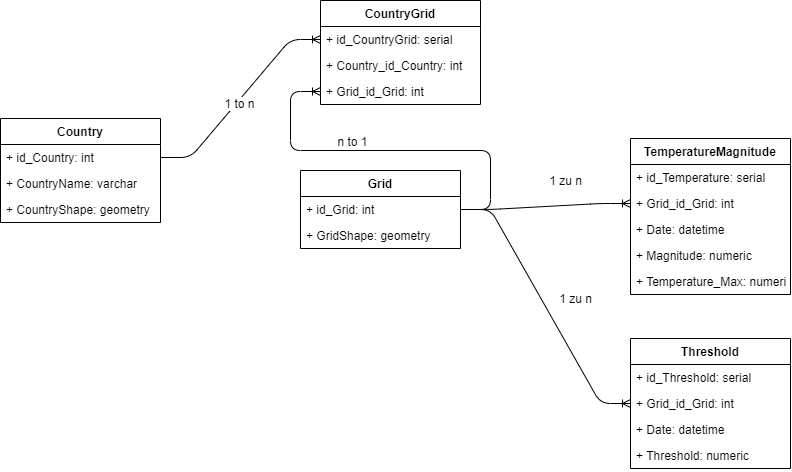

The diagram above was exported from draw.io. Its source (the exported page's mxGraphModel, read from the mxfile embedded in the PNG):
<mxGraphModel dx="583" dy="1847" grid="1" gridSize="10" guides="1" tooltips="1" connect="1" arrows="1" fold="1" page="1" pageScale="1" pageWidth="827" pageHeight="1169" math="0" shadow="0">
  <root>
    <mxCell id="0" />
    <mxCell id="1" parent="0" />
    <mxCell id="j3yI4t22iec24wDvxFep-5" value="Country" style="swimlane;fontStyle=1;align=center;verticalAlign=top;childLayout=stackLayout;horizontal=1;startSize=26;horizontalStack=0;resizeParent=1;resizeParentMax=0;resizeLast=0;collapsible=1;marginBottom=0;" parent="1" vertex="1">
      <mxGeometry x="20" y="40" width="160" height="104" as="geometry" />
    </mxCell>
    <mxCell id="j3yI4t22iec24wDvxFep-6" value="+ id_Country: int" style="text;strokeColor=none;fillColor=none;align=left;verticalAlign=top;spacingLeft=4;spacingRight=4;overflow=hidden;rotatable=0;points=[[0,0.5],[1,0.5]];portConstraint=eastwest;" parent="j3yI4t22iec24wDvxFep-5" vertex="1">
      <mxGeometry y="26" width="160" height="26" as="geometry" />
    </mxCell>
    <mxCell id="j3yI4t22iec24wDvxFep-9" value="+ CountryName: varchar" style="text;strokeColor=none;fillColor=none;align=left;verticalAlign=top;spacingLeft=4;spacingRight=4;overflow=hidden;rotatable=0;points=[[0,0.5],[1,0.5]];portConstraint=eastwest;" parent="j3yI4t22iec24wDvxFep-5" vertex="1">
      <mxGeometry y="52" width="160" height="26" as="geometry" />
    </mxCell>
    <mxCell id="vAVhgmo5Ddj-Gfc4vcyn-1" value="+ CountryShape: geometry" style="text;strokeColor=none;fillColor=none;align=left;verticalAlign=top;spacingLeft=4;spacingRight=4;overflow=hidden;rotatable=0;points=[[0,0.5],[1,0.5]];portConstraint=eastwest;" parent="j3yI4t22iec24wDvxFep-5" vertex="1">
      <mxGeometry y="78" width="160" height="26" as="geometry" />
    </mxCell>
    <mxCell id="j3yI4t22iec24wDvxFep-11" value="Grid" style="swimlane;fontStyle=1;align=center;verticalAlign=top;childLayout=stackLayout;horizontal=1;startSize=26;horizontalStack=0;resizeParent=1;resizeParentMax=0;resizeLast=0;collapsible=1;marginBottom=0;" parent="1" vertex="1">
      <mxGeometry x="320" y="92" width="160" height="78" as="geometry" />
    </mxCell>
    <mxCell id="j3yI4t22iec24wDvxFep-12" value="+ id_Grid: int" style="text;strokeColor=none;fillColor=none;align=left;verticalAlign=top;spacingLeft=4;spacingRight=4;overflow=hidden;rotatable=0;points=[[0,0.5],[1,0.5]];portConstraint=eastwest;" parent="j3yI4t22iec24wDvxFep-11" vertex="1">
      <mxGeometry y="26" width="160" height="26" as="geometry" />
    </mxCell>
    <mxCell id="j3yI4t22iec24wDvxFep-15" value="+ GridShape: geometry" style="text;strokeColor=none;fillColor=none;align=left;verticalAlign=top;spacingLeft=4;spacingRight=4;overflow=hidden;rotatable=0;points=[[0,0.5],[1,0.5]];portConstraint=eastwest;" parent="j3yI4t22iec24wDvxFep-11" vertex="1">
      <mxGeometry y="52" width="160" height="26" as="geometry" />
    </mxCell>
    <mxCell id="j3yI4t22iec24wDvxFep-18" value="TemperatureMagnitude" style="swimlane;fontStyle=1;align=center;verticalAlign=top;childLayout=stackLayout;horizontal=1;startSize=26;horizontalStack=0;resizeParent=1;resizeParentMax=0;resizeLast=0;collapsible=1;marginBottom=0;" parent="1" vertex="1">
      <mxGeometry x="650" y="60" width="160" height="156" as="geometry" />
    </mxCell>
    <mxCell id="j3yI4t22iec24wDvxFep-19" value="+ id_Temperature: serial" style="text;strokeColor=none;fillColor=none;align=left;verticalAlign=top;spacingLeft=4;spacingRight=4;overflow=hidden;rotatable=0;points=[[0,0.5],[1,0.5]];portConstraint=eastwest;" parent="j3yI4t22iec24wDvxFep-18" vertex="1">
      <mxGeometry y="26" width="160" height="26" as="geometry" />
    </mxCell>
    <mxCell id="j3yI4t22iec24wDvxFep-20" value="+ Grid_id_Grid: int" style="text;strokeColor=none;fillColor=none;align=left;verticalAlign=top;spacingLeft=4;spacingRight=4;overflow=hidden;rotatable=0;points=[[0,0.5],[1,0.5]];portConstraint=eastwest;" parent="j3yI4t22iec24wDvxFep-18" vertex="1">
      <mxGeometry y="52" width="160" height="26" as="geometry" />
    </mxCell>
    <mxCell id="j3yI4t22iec24wDvxFep-21" value="+ Date: datetime" style="text;strokeColor=none;fillColor=none;align=left;verticalAlign=top;spacingLeft=4;spacingRight=4;overflow=hidden;rotatable=0;points=[[0,0.5],[1,0.5]];portConstraint=eastwest;" parent="j3yI4t22iec24wDvxFep-18" vertex="1">
      <mxGeometry y="78" width="160" height="26" as="geometry" />
    </mxCell>
    <mxCell id="8RtT26VPVqidMtAceq4_-1" value="+ Magnitude: numeric" style="text;strokeColor=none;fillColor=none;align=left;verticalAlign=top;spacingLeft=4;spacingRight=4;overflow=hidden;rotatable=0;points=[[0,0.5],[1,0.5]];portConstraint=eastwest;" vertex="1" parent="j3yI4t22iec24wDvxFep-18">
      <mxGeometry y="104" width="160" height="26" as="geometry" />
    </mxCell>
    <mxCell id="j3yI4t22iec24wDvxFep-22" value="+ Temperature_Max: numeric" style="text;strokeColor=none;fillColor=none;align=left;verticalAlign=top;spacingLeft=4;spacingRight=4;overflow=hidden;rotatable=0;points=[[0,0.5],[1,0.5]];portConstraint=eastwest;" parent="j3yI4t22iec24wDvxFep-18" vertex="1">
      <mxGeometry y="130" width="160" height="26" as="geometry" />
    </mxCell>
    <mxCell id="j3yI4t22iec24wDvxFep-25" value="Threshold" style="swimlane;fontStyle=1;align=center;verticalAlign=top;childLayout=stackLayout;horizontal=1;startSize=26;horizontalStack=0;resizeParent=1;resizeParentMax=0;resizeLast=0;collapsible=1;marginBottom=0;" parent="1" vertex="1">
      <mxGeometry x="650" y="260" width="160" height="130" as="geometry" />
    </mxCell>
    <mxCell id="j3yI4t22iec24wDvxFep-26" value="+ id_Threshold: serial" style="text;strokeColor=none;fillColor=none;align=left;verticalAlign=top;spacingLeft=4;spacingRight=4;overflow=hidden;rotatable=0;points=[[0,0.5],[1,0.5]];portConstraint=eastwest;" parent="j3yI4t22iec24wDvxFep-25" vertex="1">
      <mxGeometry y="26" width="160" height="26" as="geometry" />
    </mxCell>
    <mxCell id="j3yI4t22iec24wDvxFep-27" value="+ Grid_id_Grid: int" style="text;strokeColor=none;fillColor=none;align=left;verticalAlign=top;spacingLeft=4;spacingRight=4;overflow=hidden;rotatable=0;points=[[0,0.5],[1,0.5]];portConstraint=eastwest;" parent="j3yI4t22iec24wDvxFep-25" vertex="1">
      <mxGeometry y="52" width="160" height="26" as="geometry" />
    </mxCell>
    <mxCell id="j3yI4t22iec24wDvxFep-28" value="+ Date: datetime" style="text;strokeColor=none;fillColor=none;align=left;verticalAlign=top;spacingLeft=4;spacingRight=4;overflow=hidden;rotatable=0;points=[[0,0.5],[1,0.5]];portConstraint=eastwest;" parent="j3yI4t22iec24wDvxFep-25" vertex="1">
      <mxGeometry y="78" width="160" height="26" as="geometry" />
    </mxCell>
    <mxCell id="j3yI4t22iec24wDvxFep-29" value="+ Threshold: numeric" style="text;strokeColor=none;fillColor=none;align=left;verticalAlign=top;spacingLeft=4;spacingRight=4;overflow=hidden;rotatable=0;points=[[0,0.5],[1,0.5]];portConstraint=eastwest;" parent="j3yI4t22iec24wDvxFep-25" vertex="1">
      <mxGeometry y="104" width="160" height="26" as="geometry" />
    </mxCell>
    <mxCell id="j3yI4t22iec24wDvxFep-33" value="CountryGrid" style="swimlane;fontStyle=1;align=center;verticalAlign=top;childLayout=stackLayout;horizontal=1;startSize=26;horizontalStack=0;resizeParent=1;resizeParentMax=0;resizeLast=0;collapsible=1;marginBottom=0;" parent="1" vertex="1">
      <mxGeometry x="340" y="-78" width="160" height="104" as="geometry" />
    </mxCell>
    <mxCell id="j3yI4t22iec24wDvxFep-34" value="+ id_CountryGrid: serial" style="text;strokeColor=none;fillColor=none;align=left;verticalAlign=top;spacingLeft=4;spacingRight=4;overflow=hidden;rotatable=0;points=[[0,0.5],[1,0.5]];portConstraint=eastwest;" parent="j3yI4t22iec24wDvxFep-33" vertex="1">
      <mxGeometry y="26" width="160" height="26" as="geometry" />
    </mxCell>
    <mxCell id="j3yI4t22iec24wDvxFep-49" value="+ Country_id_Country: int" style="text;strokeColor=none;fillColor=none;align=left;verticalAlign=top;spacingLeft=4;spacingRight=4;overflow=hidden;rotatable=0;points=[[0,0.5],[1,0.5]];portConstraint=eastwest;" parent="j3yI4t22iec24wDvxFep-33" vertex="1">
      <mxGeometry y="52" width="160" height="26" as="geometry" />
    </mxCell>
    <mxCell id="j3yI4t22iec24wDvxFep-35" value="+ Grid_id_Grid: int" style="text;strokeColor=none;fillColor=none;align=left;verticalAlign=top;spacingLeft=4;spacingRight=4;overflow=hidden;rotatable=0;points=[[0,0.5],[1,0.5]];portConstraint=eastwest;" parent="j3yI4t22iec24wDvxFep-33" vertex="1">
      <mxGeometry y="78" width="160" height="26" as="geometry" />
    </mxCell>
    <mxCell id="j3yI4t22iec24wDvxFep-39" value="" style="edgeStyle=entityRelationEdgeStyle;fontSize=12;html=1;endArrow=ERoneToMany;exitX=1;exitY=0.5;exitDx=0;exitDy=0;entryX=0;entryY=0.5;entryDx=0;entryDy=0;" parent="1" source="j3yI4t22iec24wDvxFep-6" target="j3yI4t22iec24wDvxFep-34" edge="1">
      <mxGeometry width="100" height="100" relative="1" as="geometry">
        <mxPoint x="210" y="540" as="sourcePoint" />
        <mxPoint x="310" y="440" as="targetPoint" />
      </mxGeometry>
    </mxCell>
    <mxCell id="j3yI4t22iec24wDvxFep-47" value="1 to n" style="text;html=1;align=center;verticalAlign=middle;resizable=0;points=[];labelBackgroundColor=#ffffff;" parent="j3yI4t22iec24wDvxFep-39" vertex="1" connectable="0">
      <mxGeometry x="-0.0416" y="-2" relative="1" as="geometry">
        <mxPoint as="offset" />
      </mxGeometry>
    </mxCell>
    <mxCell id="j3yI4t22iec24wDvxFep-42" value="" style="edgeStyle=entityRelationEdgeStyle;fontSize=12;html=1;endArrow=ERoneToMany;entryX=0;entryY=0.5;entryDx=0;entryDy=0;exitX=1;exitY=0.5;exitDx=0;exitDy=0;" parent="1" source="j3yI4t22iec24wDvxFep-12" target="j3yI4t22iec24wDvxFep-35" edge="1">
      <mxGeometry width="100" height="100" relative="1" as="geometry">
        <mxPoint x="290" y="390" as="sourcePoint" />
        <mxPoint x="280" y="250" as="targetPoint" />
      </mxGeometry>
    </mxCell>
    <mxCell id="j3yI4t22iec24wDvxFep-48" value="n to 1" style="text;html=1;align=center;verticalAlign=middle;resizable=0;points=[];autosize=1;" parent="1" vertex="1">
      <mxGeometry x="347" y="53" width="50" height="20" as="geometry" />
    </mxCell>
    <mxCell id="vAVhgmo5Ddj-Gfc4vcyn-9" value="1 zu n" style="text;html=1;align=center;verticalAlign=middle;resizable=0;points=[];autosize=1;" parent="1" vertex="1">
      <mxGeometry x="560" y="92" width="50" height="20" as="geometry" />
    </mxCell>
    <mxCell id="vAVhgmo5Ddj-Gfc4vcyn-11" value="" style="edgeStyle=entityRelationEdgeStyle;fontSize=12;html=1;endArrow=ERoneToMany;entryX=0;entryY=0.5;entryDx=0;entryDy=0;exitX=1;exitY=0.5;exitDx=0;exitDy=0;" parent="1" source="j3yI4t22iec24wDvxFep-12" target="j3yI4t22iec24wDvxFep-20" edge="1">
      <mxGeometry width="100" height="100" relative="1" as="geometry">
        <mxPoint x="490" y="140.99999999999977" as="sourcePoint" />
        <mxPoint x="350" y="22.999999999999773" as="targetPoint" />
      </mxGeometry>
    </mxCell>
    <mxCell id="vAVhgmo5Ddj-Gfc4vcyn-12" value="" style="edgeStyle=entityRelationEdgeStyle;fontSize=12;html=1;endArrow=ERoneToMany;entryX=0;entryY=0.5;entryDx=0;entryDy=0;exitX=1;exitY=0.5;exitDx=0;exitDy=0;" parent="1" source="j3yI4t22iec24wDvxFep-12" target="j3yI4t22iec24wDvxFep-27" edge="1">
      <mxGeometry width="100" height="100" relative="1" as="geometry">
        <mxPoint x="490" y="140.99999999999977" as="sourcePoint" />
        <mxPoint x="660" y="115" as="targetPoint" />
      </mxGeometry>
    </mxCell>
    <mxCell id="vAVhgmo5Ddj-Gfc4vcyn-14" value="1 zu n" style="text;html=1;align=center;verticalAlign=middle;resizable=0;points=[];autosize=1;" parent="1" vertex="1">
      <mxGeometry x="570" y="210" width="50" height="20" as="geometry" />
    </mxCell>
  </root>
</mxGraphModel>